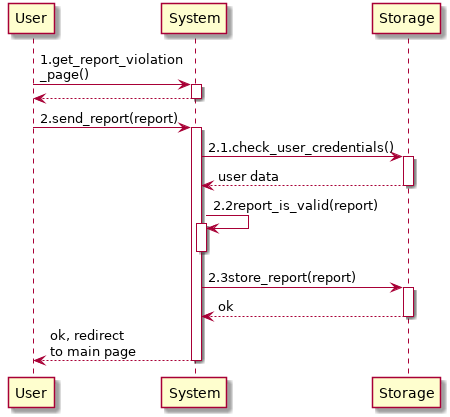

The diagram above was rendered by PlantUML. Its source (embedded in the PNG):
@startuml creation_of_new_report
    participant User as U
    participant System as S
    participant Storage as ST

    autoactivate on

    U -> S: 1.get_report_violation\n_page()
    return
    U -> S: 2.send_report(report)
    S -> ST: 2.1.check_user_credentials()
    return user data
    S -> S: 2.2report_is_valid(report)
    deactivate S
    S -> ST: 2.3store_report(report)
    return ok
    return ok, redirect\nto main page
@enduml